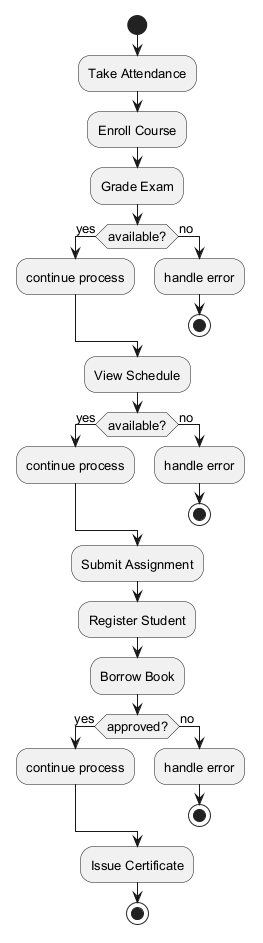

The diagram above was rendered by PlantUML. Its source (embedded in the PNG):
@startuml
skinparam monochrome true
skinparam defaultFontSize 13
start
:Take Attendance;
:Enroll Course;
:Grade Exam;
if (available?) then (yes)
:continue process;
else (no)
:handle error;
stop
endif
:View Schedule;
if (available?) then (yes)
:continue process;
else (no)
:handle error;
stop
endif
:Submit Assignment;
:Register Student;
:Borrow Book;
if (approved?) then (yes)
:continue process;
else (no)
:handle error;
stop
endif
:Issue Certificate;
stop
@enduml